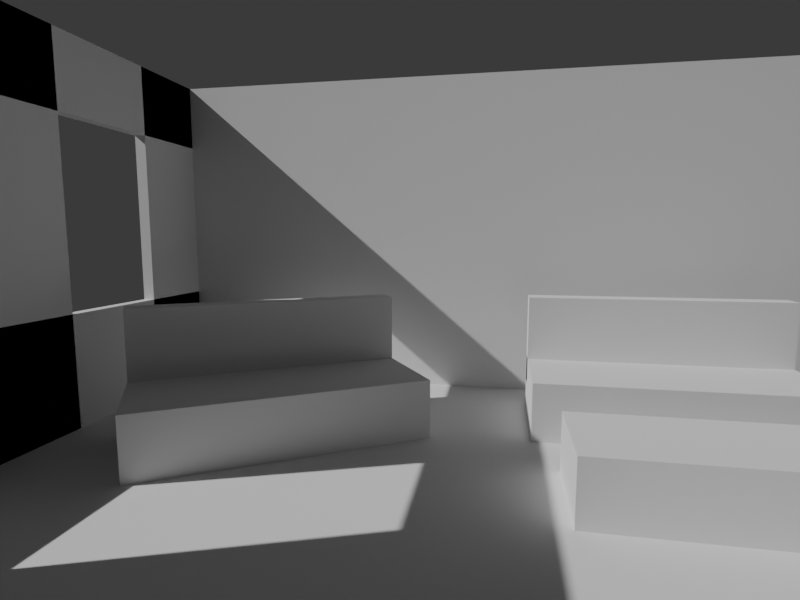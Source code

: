 # Source: blockout_raum.blend  (saved by Blender 5.2.45; exported with 4.5.12 LTS)
import bpy
from mathutils import Matrix  # noqa: F401  (used for matrix-valued properties, if any)

bpy.ops.wm.read_factory_settings(use_empty=True)
scene = bpy.context.scene
scene.name = 'Scene'

# ---- world
world_welt = bpy.data.worlds.new('Welt'); scene.world = world_welt
world_welt.use_nodes = True; world_welt.node_tree.nodes.clear()
_N = world_welt.node_tree.nodes; _L = world_welt.node_tree.links
n0 = _N.new('ShaderNodeBackground'); n0.name = 'Background'; n0.location = (-200, 100)
n0.inputs[0].default_value = (0.05, 0.05, 0.05, 1.0)
n1 = _N.new('ShaderNodeOutputWorld'); n1.name = 'World Output'; n1.location = (200, 100)
_L.new(n0.outputs[0], n1.inputs[0])
n1.is_active_output = True
world_welt.color = (0.25, 0.25, 0.27)

# ---- cameras
cam_kamera = bpy.data.cameras.new('Kamera')
cam_kamera.lens = 24.0

# ---- lights
light_sonne = bpy.data.lights.new('Sonne', 'SUN')
light_sonne.energy = 3.0

# ---- meshes
me_cube = bpy.data.meshes.new('Cube')
me_cube.from_pydata([(-1.0, -1.0, -1.0), (-1.0, -1.0, 1.0), (-1.0, 1.0, -1.0), (-1.0, 1.0, 1.0), (1.0, -1.0, -1.0), (1.0, -1.0, 1.0), (1.0, 1.0, -1.0), (1.0, 1.0, 1.0)], [], [(0, 1, 3, 2), (2, 3, 7, 6), (6, 7, 5, 4), (4, 5, 1, 0), (2, 6, 4, 0), (7, 3, 1, 5)])
_uv = me_cube.uv_layers.new(name='UVMap')
_uv.uv.foreach_set('vector', [0.375, 0.0, 0.625, 0.0, 0.625, 0.25, 0.375, 0.25, 0.375, 0.25, 0.625, 0.25, 0.625, 0.5, 0.375, 0.5, 0.375, 0.5, 0.625, 0.5, 0.625, 0.75, 0.375, 0.75, 0.375, 0.75, 0.625, 0.75, 0.625, 1.0, 0.375, 1.0, 0.125, 0.5, 0.375, 0.5, 0.375, 0.75, 0.125, 0.75, 0.625, 0.5, 0.875, 0.5, 0.875, 0.75, 0.625, 0.75])
me_cube.update()
me_cube_001 = bpy.data.meshes.new('Cube.001')
me_cube_001.from_pydata([(-1.0, -1.0, -1.0), (-1.0, -1.0, 1.0), (-1.0, 1.0, -1.0), (-1.0, 1.0, 1.0), (1.0, -1.0, -1.0), (1.0, -1.0, 1.0), (1.0, 1.0, -1.0), (1.0, 1.0, 1.0)], [], [(0, 1, 3, 2), (2, 3, 7, 6), (6, 7, 5, 4), (4, 5, 1, 0), (2, 6, 4, 0), (7, 3, 1, 5)])
_uv = me_cube_001.uv_layers.new(name='UVMap')
_uv.uv.foreach_set('vector', [0.375, 0.0, 0.625, 0.0, 0.625, 0.25, 0.375, 0.25, 0.375, 0.25, 0.625, 0.25, 0.625, 0.5, 0.375, 0.5, 0.375, 0.5, 0.625, 0.5, 0.625, 0.75, 0.375, 0.75, 0.375, 0.75, 0.625, 0.75, 0.625, 1.0, 0.375, 1.0, 0.125, 0.5, 0.375, 0.5, 0.375, 0.75, 0.125, 0.75, 0.625, 0.5, 0.875, 0.5, 0.875, 0.75, 0.625, 0.75])
me_cube_001.update()
me_cube_002 = bpy.data.meshes.new('Cube.002')
me_cube_002.from_pydata([(-1.0, -1.0, -1.0), (-1.0, -1.0, 1.0), (-1.0, 1.0, -1.0), (-1.0, 1.0, 1.0), (1.0, -1.0, -1.0), (1.0, -1.0, 1.0), (1.0, 1.0, -1.0), (1.0, 1.0, 1.0)], [], [(0, 1, 3, 2), (2, 3, 7, 6), (6, 7, 5, 4), (4, 5, 1, 0), (2, 6, 4, 0), (7, 3, 1, 5)])
_uv = me_cube_002.uv_layers.new(name='UVMap')
_uv.uv.foreach_set('vector', [0.375, 0.0, 0.625, 0.0, 0.625, 0.25, 0.375, 0.25, 0.375, 0.25, 0.625, 0.25, 0.625, 0.5, 0.375, 0.5, 0.375, 0.5, 0.625, 0.5, 0.625, 0.75, 0.375, 0.75, 0.375, 0.75, 0.625, 0.75, 0.625, 1.0, 0.375, 1.0, 0.125, 0.5, 0.375, 0.5, 0.375, 0.75, 0.125, 0.75, 0.625, 0.5, 0.875, 0.5, 0.875, 0.75, 0.625, 0.75])
me_cube_002.update()
me_cube_003 = bpy.data.meshes.new('Cube.003')
me_cube_003.from_pydata([(-1.0, -1.0, -1.0), (-1.0, -1.0, 1.0), (-1.0, 1.0, -1.0), (-1.0, 1.0, 1.0), (1.0, -1.0, -1.0), (1.0, -1.0, 1.0), (1.0, 1.0, -1.0), (1.0, 1.0, 1.0)], [], [(0, 1, 3, 2), (2, 3, 7, 6), (6, 7, 5, 4), (4, 5, 1, 0), (2, 6, 4, 0), (7, 3, 1, 5)])
_uv = me_cube_003.uv_layers.new(name='UVMap')
_uv.uv.foreach_set('vector', [0.375, 0.0, 0.625, 0.0, 0.625, 0.25, 0.375, 0.25, 0.375, 0.25, 0.625, 0.25, 0.625, 0.5, 0.375, 0.5, 0.375, 0.5, 0.625, 0.5, 0.625, 0.75, 0.375, 0.75, 0.375, 0.75, 0.625, 0.75, 0.625, 1.0, 0.375, 1.0, 0.125, 0.5, 0.375, 0.5, 0.375, 0.75, 0.125, 0.75, 0.625, 0.5, 0.875, 0.5, 0.875, 0.75, 0.625, 0.75])
me_cube_003.update()
me_cube_004 = bpy.data.meshes.new('Cube.004')
me_cube_004.from_pydata([(-1.0, -1.0, -1.0), (-1.0, -1.0, 1.0), (-1.0, 1.0, -1.0), (-1.0, 1.0, 1.0), (1.0, -1.0, -1.0), (1.0, -1.0, 1.0), (1.0, 1.0, -1.0), (1.0, 1.0, 1.0)], [], [(0, 1, 3, 2), (2, 3, 7, 6), (6, 7, 5, 4), (4, 5, 1, 0), (2, 6, 4, 0), (7, 3, 1, 5)])
_uv = me_cube_004.uv_layers.new(name='UVMap')
_uv.uv.foreach_set('vector', [0.375, 0.0, 0.625, 0.0, 0.625, 0.25, 0.375, 0.25, 0.375, 0.25, 0.625, 0.25, 0.625, 0.5, 0.375, 0.5, 0.375, 0.5, 0.625, 0.5, 0.625, 0.75, 0.375, 0.75, 0.375, 0.75, 0.625, 0.75, 0.625, 1.0, 0.375, 1.0, 0.125, 0.5, 0.375, 0.5, 0.375, 0.75, 0.125, 0.75, 0.625, 0.5, 0.875, 0.5, 0.875, 0.75, 0.625, 0.75])
me_cube_004.update()
me_cube_005 = bpy.data.meshes.new('Cube.005')
me_cube_005.from_pydata([(-1.0, -1.0, -1.0), (-1.0, -1.0, 1.0), (-1.0, 1.0, -1.0), (-1.0, 1.0, 1.0), (1.0, -1.0, -1.0), (1.0, -1.0, 1.0), (1.0, 1.0, -1.0), (1.0, 1.0, 1.0)], [], [(0, 1, 3, 2), (2, 3, 7, 6), (6, 7, 5, 4), (4, 5, 1, 0), (2, 6, 4, 0), (7, 3, 1, 5)])
_uv = me_cube_005.uv_layers.new(name='UVMap')
_uv.uv.foreach_set('vector', [0.375, 0.0, 0.625, 0.0, 0.625, 0.25, 0.375, 0.25, 0.375, 0.25, 0.625, 0.25, 0.625, 0.5, 0.375, 0.5, 0.375, 0.5, 0.625, 0.5, 0.625, 0.75, 0.375, 0.75, 0.375, 0.75, 0.625, 0.75, 0.625, 1.0, 0.375, 1.0, 0.125, 0.5, 0.375, 0.5, 0.375, 0.75, 0.125, 0.75, 0.625, 0.5, 0.875, 0.5, 0.875, 0.75, 0.625, 0.75])
me_cube_005.update()
me_cube_006 = bpy.data.meshes.new('Cube.006')
me_cube_006.from_pydata([(-1.0, -1.0, -1.0), (-1.0, -1.0, 1.0), (-1.0, 1.0, -1.0), (-1.0, 1.0, 1.0), (1.0, -1.0, -1.0), (1.0, -1.0, 1.0), (1.0, 1.0, -1.0), (1.0, 1.0, 1.0)], [], [(0, 1, 3, 2), (2, 3, 7, 6), (6, 7, 5, 4), (4, 5, 1, 0), (2, 6, 4, 0), (7, 3, 1, 5)])
_uv = me_cube_006.uv_layers.new(name='UVMap')
_uv.uv.foreach_set('vector', [0.375, 0.0, 0.625, 0.0, 0.625, 0.25, 0.375, 0.25, 0.375, 0.25, 0.625, 0.25, 0.625, 0.5, 0.375, 0.5, 0.375, 0.5, 0.625, 0.5, 0.625, 0.75, 0.375, 0.75, 0.375, 0.75, 0.625, 0.75, 0.625, 1.0, 0.375, 1.0, 0.125, 0.5, 0.375, 0.5, 0.375, 0.75, 0.125, 0.75, 0.625, 0.5, 0.875, 0.5, 0.875, 0.75, 0.625, 0.75])
me_cube_006.update()
me_cube_007 = bpy.data.meshes.new('Cube.007')
me_cube_007.from_pydata([(-1.0, -1.0, -1.0), (-1.0, -1.0, 1.0), (-1.0, 1.0, -1.0), (-1.0, 1.0, 1.0), (1.0, -1.0, -1.0), (1.0, -1.0, 1.0), (1.0, 1.0, -1.0), (1.0, 1.0, 1.0)], [], [(0, 1, 3, 2), (2, 3, 7, 6), (6, 7, 5, 4), (4, 5, 1, 0), (2, 6, 4, 0), (7, 3, 1, 5)])
_uv = me_cube_007.uv_layers.new(name='UVMap')
_uv.uv.foreach_set('vector', [0.375, 0.0, 0.625, 0.0, 0.625, 0.25, 0.375, 0.25, 0.375, 0.25, 0.625, 0.25, 0.625, 0.5, 0.375, 0.5, 0.375, 0.5, 0.625, 0.5, 0.625, 0.75, 0.375, 0.75, 0.375, 0.75, 0.625, 0.75, 0.625, 1.0, 0.375, 1.0, 0.125, 0.5, 0.375, 0.5, 0.375, 0.75, 0.125, 0.75, 0.625, 0.5, 0.875, 0.5, 0.875, 0.75, 0.625, 0.75])
me_cube_007.update()
me_cube_008 = bpy.data.meshes.new('Cube.008')
me_cube_008.from_pydata([(-1.0, -1.0, -1.0), (-1.0, -1.0, 1.0), (-1.0, 1.0, -1.0), (-1.0, 1.0, 1.0), (1.0, -1.0, -1.0), (1.0, -1.0, 1.0), (1.0, 1.0, -1.0), (1.0, 1.0, 1.0)], [], [(0, 1, 3, 2), (2, 3, 7, 6), (6, 7, 5, 4), (4, 5, 1, 0), (2, 6, 4, 0), (7, 3, 1, 5)])
_uv = me_cube_008.uv_layers.new(name='UVMap')
_uv.uv.foreach_set('vector', [0.375, 0.0, 0.625, 0.0, 0.625, 0.25, 0.375, 0.25, 0.375, 0.25, 0.625, 0.25, 0.625, 0.5, 0.375, 0.5, 0.375, 0.5, 0.625, 0.5, 0.625, 0.75, 0.375, 0.75, 0.375, 0.75, 0.625, 0.75, 0.625, 1.0, 0.375, 1.0, 0.125, 0.5, 0.375, 0.5, 0.375, 0.75, 0.125, 0.75, 0.625, 0.5, 0.875, 0.5, 0.875, 0.75, 0.625, 0.75])
me_cube_008.update()
me_cube_010 = bpy.data.meshes.new('Cube.010')
me_cube_010.from_pydata([(-1.0, -1.0, -1.0), (-1.0, -1.0, 1.0), (-1.0, 1.0, -1.0), (-1.0, 1.0, 1.0), (1.0, -1.0, -1.0), (1.0, -1.0, 1.0), (1.0, 1.0, -1.0), (1.0, 1.0, 1.0)], [], [(0, 1, 3, 2), (2, 3, 7, 6), (6, 7, 5, 4), (4, 5, 1, 0), (2, 6, 4, 0), (7, 3, 1, 5)])
_uv = me_cube_010.uv_layers.new(name='UVMap')
_uv.uv.foreach_set('vector', [0.375, 0.0, 0.625, 0.0, 0.625, 0.25, 0.375, 0.25, 0.375, 0.25, 0.625, 0.25, 0.625, 0.5, 0.375, 0.5, 0.375, 0.5, 0.625, 0.5, 0.625, 0.75, 0.375, 0.75, 0.375, 0.75, 0.625, 0.75, 0.625, 1.0, 0.375, 1.0, 0.125, 0.5, 0.375, 0.5, 0.375, 0.75, 0.125, 0.75, 0.625, 0.5, 0.875, 0.5, 0.875, 0.75, 0.625, 0.75])
me_cube_010.update()
me_cube_011 = bpy.data.meshes.new('Cube.011')
me_cube_011.from_pydata([(-1.0, -1.0, -1.0), (-1.0, -1.0, 1.0), (-1.0, 1.0, -1.0), (-1.0, 1.0, 1.0), (1.0, -1.0, -1.0), (1.0, -1.0, 1.0), (1.0, 1.0, -1.0), (1.0, 1.0, 1.0)], [], [(0, 1, 3, 2), (2, 3, 7, 6), (6, 7, 5, 4), (4, 5, 1, 0), (2, 6, 4, 0), (7, 3, 1, 5)])
_uv = me_cube_011.uv_layers.new(name='UVMap')
_uv.uv.foreach_set('vector', [0.375, 0.0, 0.625, 0.0, 0.625, 0.25, 0.375, 0.25, 0.375, 0.25, 0.625, 0.25, 0.625, 0.5, 0.375, 0.5, 0.375, 0.5, 0.625, 0.5, 0.625, 0.75, 0.375, 0.75, 0.375, 0.75, 0.625, 0.75, 0.625, 1.0, 0.375, 1.0, 0.125, 0.5, 0.375, 0.5, 0.375, 0.75, 0.125, 0.75, 0.625, 0.5, 0.875, 0.5, 0.875, 0.75, 0.625, 0.75])
me_cube_011.update()
me_cube_012 = bpy.data.meshes.new('Cube.012')
me_cube_012.from_pydata([(-1.0, -1.0, -1.0), (-1.0, -1.0, 1.0), (-1.0, 1.0, -1.0), (-1.0, 1.0, 1.0), (1.0, -1.0, -1.0), (1.0, -1.0, 1.0), (1.0, 1.0, -1.0), (1.0, 1.0, 1.0)], [], [(0, 1, 3, 2), (2, 3, 7, 6), (6, 7, 5, 4), (4, 5, 1, 0), (2, 6, 4, 0), (7, 3, 1, 5)])
_uv = me_cube_012.uv_layers.new(name='UVMap')
_uv.uv.foreach_set('vector', [0.375, 0.0, 0.625, 0.0, 0.625, 0.25, 0.375, 0.25, 0.375, 0.25, 0.625, 0.25, 0.625, 0.5, 0.375, 0.5, 0.375, 0.5, 0.625, 0.5, 0.625, 0.75, 0.375, 0.75, 0.375, 0.75, 0.625, 0.75, 0.625, 1.0, 0.375, 1.0, 0.125, 0.5, 0.375, 0.5, 0.375, 0.75, 0.125, 0.75, 0.625, 0.5, 0.875, 0.5, 0.875, 0.75, 0.625, 0.75])
me_cube_012.update()

# ---- objects
ob_boden = bpy.data.objects.new('Boden', me_cube)
ob_wand_hinten = bpy.data.objects.new('Wand_hinten', me_cube_001)
ob_wand_links_unten = bpy.data.objects.new('Wand_links_unten', me_cube_002)
ob_wand_links_oben = bpy.data.objects.new('Wand_links_oben', me_cube_003)
ob_wand_links_vorn = bpy.data.objects.new('Wand_links_vorn', me_cube_004)
ob_wand_links_hinten = bpy.data.objects.new('Wand_links_hinten', me_cube_005)
ob_sofa_sitz = bpy.data.objects.new('Sofa_Sitz', me_cube_006)
ob_sofa_lehne = bpy.data.objects.new('Sofa_Lehne', me_cube_007)
ob_tisch = bpy.data.objects.new('Tisch', me_cube_008)
ob_kamera = bpy.data.objects.new('Kamera', cam_kamera)
ob_sonne = bpy.data.objects.new('Sonne', light_sonne)
ob_wand_links_hinten_001 = bpy.data.objects.new('Wand_links_hinten.001', me_cube_010)
ob_sofa_sitz_001 = bpy.data.objects.new('Sofa_Sitz.001', me_cube_011)
ob_sofa_lehne_001 = bpy.data.objects.new('Sofa_Lehne.001', me_cube_012)

# ---- transforms, parenting, visibility, modifiers, constraints
ob_boden.location = (0.0, 0.0, -0.05)
ob_boden.scale = (3.0, 2.5, 0.05)
ob_wand_hinten.location = (0.0, 2.55, 1.5)
ob_wand_hinten.scale = (3.0, 0.05, 1.5)
ob_wand_links_unten.location = (-3.05, 0.0, 0.45)
ob_wand_links_unten.scale = (0.05, 2.5, 0.45)
ob_wand_links_oben.location = (-3.05, 0.0, 2.7)
ob_wand_links_oben.scale = (0.05, 2.5, 0.3)
ob_wand_links_vorn.location = (-3.05, -1.9, 1.5)
ob_wand_links_vorn.scale = (0.05, 0.6, 1.5)
ob_wand_links_hinten.location = (-3.05, 0.1585, 1.5)
ob_wand_links_hinten.scale = (0.05, 0.6, 1.5)
ob_sofa_sitz.location = (1.477, 1.6, 0.22)
ob_sofa_sitz.scale = (1.031, 0.475, 0.22)
ob_sofa_lehne.location = (1.477, 2.0, 0.6)
ob_sofa_lehne.scale = (1.031, 0.1, 0.375)
ob_tisch.location = (1.298, 0.3, 0.2)
ob_tisch.scale = (0.6962, 0.35, 0.2)
ob_kamera.location = (0.2029, -2.734, 1.5)
ob_kamera.rotation_euler = (1.45, -0.0, 0.1871)
ob_sonne.location = (0.0, 0.0, 0.0)
ob_sonne.rotation_euler = (0.9, 0.0, -1.2)
ob_wand_links_hinten_001.location = (-3.05, 2.333, 1.5)
ob_wand_links_hinten_001.scale = (0.05, 0.6, 1.5)
ob_sofa_sitz_001.location = (-1.414, 0.9098, 0.22)
ob_sofa_sitz_001.rotation_euler = (0.0, -0.0, 0.5745)
ob_sofa_sitz_001.scale = (1.031, 0.475, 0.22)
ob_sofa_lehne_001.location = (-1.631, 1.246, 0.6)
ob_sofa_lehne_001.rotation_euler = (0.0, -0.0, 0.5745)
ob_sofa_lehne_001.scale = (1.031, 0.1, 0.375)

# ---- collection membership
scene.collection.objects.link(ob_boden)
scene.collection.objects.link(ob_wand_hinten)
scene.collection.objects.link(ob_wand_links_unten)
scene.collection.objects.link(ob_wand_links_oben)
scene.collection.objects.link(ob_wand_links_vorn)
scene.collection.objects.link(ob_wand_links_hinten)
scene.collection.objects.link(ob_sofa_sitz)
scene.collection.objects.link(ob_sofa_lehne)
scene.collection.objects.link(ob_tisch)
scene.collection.objects.link(ob_kamera)
scene.collection.objects.link(ob_sonne)
scene.collection.objects.link(ob_wand_links_hinten_001)
scene.collection.objects.link(ob_sofa_sitz_001)
scene.collection.objects.link(ob_sofa_lehne_001)

# ---- scene / render settings (as saved in the file)
scene.camera = ob_kamera
scene.frame_start = 1; scene.frame_end = 250; scene.frame_set(1)
scene.render.engine = 'BLENDER_EEVEE_NEXT'
scene.render.resolution_x = 1024
scene.render.resolution_y = 768
scene.render.bake_bias = 0.0
scene.render.bake_samples = 0
scene.render.compositor_device = 'GPU'
scene.eevee.use_volume_custom_range = False
scene.eevee.fast_gi_thickness_near = 0.1
scene.eevee.fast_gi_thickness_far = 0.0
scene.eevee.ray_tracing_options.screen_trace_thickness = 0.1
bpy.context.view_layer.update()
